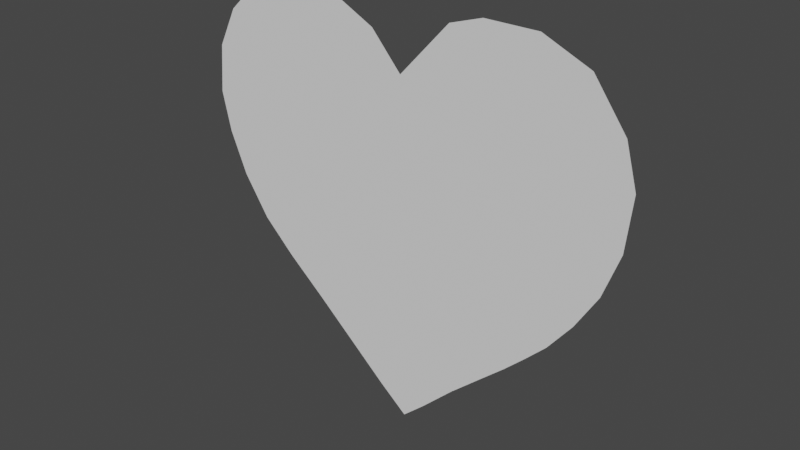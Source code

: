 # Source: hart.blend  (saved by Blender 2.82.7; exported with 4.5.12 LTS)
import bpy
from mathutils import Matrix  # noqa: F401  (used for matrix-valued properties, if any)

bpy.ops.wm.read_factory_settings(use_empty=True)
scene = bpy.context.scene
scene.name = 'Scene'

# ---- collections
col_collection = bpy.data.collections.new('Collection'); scene.collection.children.link(col_collection)

# ---- world
world_world = bpy.data.worlds.new('World'); scene.world = world_world
world_world.use_nodes = True; world_world.node_tree.nodes.clear()
_N = world_world.node_tree.nodes; _L = world_world.node_tree.links
n0 = _N.new('ShaderNodeOutputWorld'); n0.name = 'World Output'; n0.location = (300, 300)
n1 = _N.new('ShaderNodeBackground'); n1.name = 'Background'; n1.location = (10, 300)
n1.inputs[0].default_value = (0.05088, 0.05088, 0.05088, 1.0)
_L.new(n1.outputs[0], n0.inputs[0])
n0.is_active_output = True
world_world.color = (0.05088, 0.05088, 0.05088)
world_world.use_sun_shadow = False
world_world.sun_shadow_jitter_overblur = 0.0

# ---- meshes
me_circle = bpy.data.meshes.new('Circle')
me_circle.from_pydata([(-0.8159, 0.2927, 1.647e-05), (-0.8325, 0.1161, 1.958e-05), (-0.7988, -0.03025, 2.782e-05), (-0.734, -0.1849, 3.338e-05), (-0.6363, -0.3327, 3.761e-05), (-0.5172, -0.4486, 4.362e-05), (-0.3696, -0.5743, 4.339e-05), (-0.1888, -0.734, 3.204e-05), (-0.08431, -0.8265, 2.604e-05), (0.3459, -0.6191, 3.583e-05), (0.4407, -0.5357, 2.893e-05), (0.5176, -0.4633, 1.558e-05), (0.5929, -0.3893, -1.113e-06), (0.5055, 0.6033, -3.85e-05), (0.003956, 0.367, -0.0001068), (-0.1094, 0.4955, -8.189e-05), (-0.2574, 0.5705, -5.964e-05), (-0.3947, 0.598, -3.939e-05), (-0.5093, 0.5871, -2.025e-05), (-0.631, 0.5411, -2.448e-06), (-0.7432, 0.4368, 9.124e-06), (0.02374, -0.9156, 1.424e-05), (0.1094, -0.8384, 2.403e-05), (0.231, -0.7208, 3.427e-05), (0.6801, -0.2782, -1.402e-05), (0.7613, -0.1451, -2.448e-05), (0.8199, 0.01706, -3.004e-05), (0.8395, 0.2126, -2.871e-05), (0.7972, 0.3644, -3.227e-05), (0.6781, 0.5278, -3.026e-05), (0.3102, 0.6047, -5.385e-05), (0.1898, 0.5667, -6.987e-05), (-1.15e-07, 2.864e-07, 0.0)], [], [(28, 27, 32), (7, 6, 32), (15, 14, 32), (29, 28, 32), (8, 7, 32), (16, 15, 32), (13, 29, 32), (21, 8, 32), (17, 16, 32), (30, 13, 32), (22, 21, 32), (18, 17, 32), (31, 30, 32), (23, 22, 32), (19, 18, 32), (14, 31, 32), (9, 23, 32), (20, 19, 32), (10, 9, 32), (0, 20, 32), (11, 10, 32), (1, 0, 32), (12, 11, 32), (2, 1, 32), (24, 12, 32), (3, 2, 32), (25, 24, 32), (4, 3, 32), (26, 25, 32), (5, 4, 32), (27, 26, 32), (6, 5, 32)])
_uv = me_circle.uv_layers.new(name='UVMap')
_uv.uv.foreach_set('vector', [0.0, 0.0, 0.0, 0.0, 0.0, 0.0, 0.0, 0.0, 0.0, 0.0, 0.0, 0.0, 0.0, 0.0, 0.0, 0.0, 0.0, 0.0, 0.0, 0.0, 0.0, 0.0, 0.0, 0.0, 0.0, 0.0, 0.0, 0.0, 0.0, 0.0, 0.0, 0.0, 0.0, 0.0, 0.0, 0.0, 0.0, 0.0, 0.0, 0.0, 0.0, 0.0, 0.0, 0.0, 0.0, 0.0, 0.0, 0.0, 0.0, 0.0, 0.0, 0.0, 0.0, 0.0, 0.0, 0.0, 0.0, 0.0, 0.0, 0.0, 0.0, 0.0, 0.0, 0.0, 0.0, 0.0, 0.0, 0.0, 0.0, 0.0, 0.0, 0.0, 0.0, 0.0, 0.0, 0.0, 0.0, 0.0, 0.0, 0.0, 0.0, 0.0, 0.0, 0.0, 0.0, 0.0, 0.0, 0.0, 0.0, 0.0, 0.0, 0.0, 0.0, 0.0, 0.0, 0.0, 0.0, 0.0, 0.0, 0.0, 0.0, 0.0, 0.0, 0.0, 0.0, 0.0, 0.0, 0.0, 0.0, 0.0, 0.0, 0.0, 0.0, 0.0, 0.0, 0.0, 0.0, 0.0, 0.0, 0.0, 0.0, 0.0, 0.0, 0.0, 0.0, 0.0, 0.0, 0.0, 0.0, 0.0, 0.0, 0.0, 0.0, 0.0, 0.0, 0.0, 0.0, 0.0, 0.0, 0.0, 0.0, 0.0, 0.0, 0.0, 0.0, 0.0, 0.0, 0.0, 0.0, 0.0, 0.0, 0.0, 0.0, 0.0, 0.0, 0.0, 0.0, 0.0, 0.0, 0.0, 0.0, 0.0, 0.0, 0.0, 0.0, 0.0, 0.0, 0.0, 0.0, 0.0, 0.0, 0.0, 0.0, 0.0, 0.0, 0.0, 0.0, 0.0, 0.0, 0.0, 0.0, 0.0, 0.0, 0.0, 0.0, 0.0, 0.0, 0.0, 0.0, 0.0, 0.0, 0.0])
me_circle.use_remesh_fix_poles = True
me_circle.use_remesh_preserve_attributes = False
me_circle.use_mirror_vertex_groups = False
me_circle.update()

# ---- objects
ob_hart = bpy.data.objects.new('Hart', me_circle)
ob_empty = bpy.data.objects.new('Empty', None)

# ---- transforms, parenting, visibility, modifiers, constraints
ob_hart.location = (0.0, 0.0, 0.0)
ob_hart.rotation_euler = (1.571, -0.0, 0.0)
ob_hart.lineart.crease_threshold = 0.0
ob_empty.location = (0.005275, -3.685e-08, -0.2743)
ob_empty.rotation_euler = (1.571, 0.0, 3.142)
ob_empty.scale = (0.7882, 0.7882, 0.7882)
ob_empty.empty_display_type = 'IMAGE'
ob_empty.empty_display_size = 5.0
ob_empty.empty_image_depth = 'BACK'
ob_empty.show_empty_image_perspective = False
ob_empty.empty_image_side = 'FRONT'
ob_empty.lineart.crease_threshold = 0.0

# ---- collection membership
col_collection.objects.link(ob_hart)
col_collection.objects.link(ob_empty)

# ---- scene / render settings (as saved in the file)
scene.frame_start = 1; scene.frame_end = 250; scene.frame_set(1)
scene.render.engine = 'BLENDER_EEVEE_NEXT'
scene.cycles.use_denoising = False
scene.cycles.samples = 128
scene.cycles.sampling_pattern = 'TABULATED_SOBOL'
scene.cycles.use_adaptive_sampling = False
scene.cycles.use_light_tree = False
scene.view_settings.view_transform = 'Filmic'
bpy.context.view_layer.update()

# ---- added for rendering (the .blend has no active camera and no usable light): camera, sun
cam_auto = bpy.data.cameras.new('AutoCamera')
cam_auto.lens = 50.0
cam_auto.sensor_width = 36.0
cam_auto.clip_end = 1000.0
ob_auto_camera = bpy.data.objects.new('AutoCamera', cam_auto)
scene.collection.objects.link(ob_auto_camera)
ob_auto_camera.location = (2.09437, -2.50906, 1.51728)
ob_auto_camera.rotation_euler = (1.09748, -7.21219e-08, 0.694738)
scene.camera = ob_auto_camera
light_auto_sun = bpy.data.lights.new('AutoSun', 'SUN')
light_auto_sun.energy = 3.0
light_auto_sun.angle = 0.0523599
ob_auto_sun = bpy.data.objects.new('AutoSun', light_auto_sun)
scene.collection.objects.link(ob_auto_sun)
ob_auto_sun.rotation_euler = (0.872665, 0.174533, 0.523599)
bpy.context.view_layer.update()
